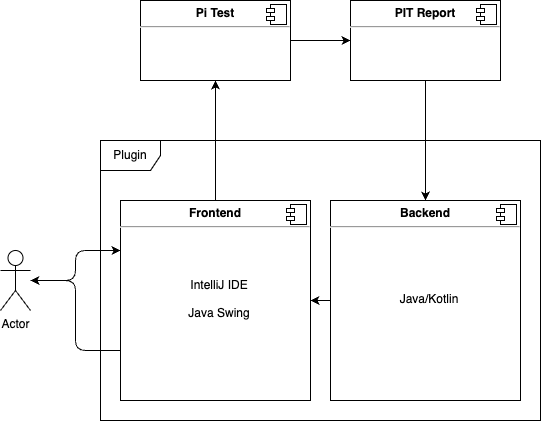

The diagram above was exported from draw.io. Its source (the exported page's mxGraphModel, read from the mxfile embedded in the PNG):
<mxGraphModel dx="804" dy="691" grid="1" gridSize="10" guides="1" tooltips="1" connect="1" arrows="1" fold="1" page="1" pageScale="1" pageWidth="1169" pageHeight="827" math="0" shadow="0">
  <root>
    <mxCell id="0" />
    <mxCell id="1" parent="0" />
    <mxCell id="17" value="" style="edgeStyle=orthogonalEdgeStyle;html=1;entryX=0;entryY=0.25;entryDx=0;entryDy=0;" parent="1" source="2" target="6" edge="1">
      <mxGeometry relative="1" as="geometry" />
    </mxCell>
    <mxCell id="2" value="Actor" style="shape=umlActor;verticalLabelPosition=bottom;verticalAlign=top;html=1;outlineConnect=0;" parent="1" vertex="1">
      <mxGeometry x="60" y="410" width="30" height="60" as="geometry" />
    </mxCell>
    <mxCell id="5" value="Plugin" style="shape=umlFrame;whiteSpace=wrap;html=1;" parent="1" vertex="1">
      <mxGeometry x="160" y="300" width="440" height="280" as="geometry" />
    </mxCell>
    <mxCell id="18" style="edgeStyle=orthogonalEdgeStyle;html=1;exitX=0.5;exitY=0;exitDx=0;exitDy=0;entryX=0.5;entryY=1;entryDx=0;entryDy=0;" parent="1" source="6" target="12" edge="1">
      <mxGeometry relative="1" as="geometry" />
    </mxCell>
    <mxCell id="21" style="edgeStyle=orthogonalEdgeStyle;html=1;exitX=0;exitY=0.75;exitDx=0;exitDy=0;" parent="1" source="6" target="2" edge="1">
      <mxGeometry relative="1" as="geometry" />
    </mxCell>
    <mxCell id="6" value="&lt;p style=&quot;margin:0px;margin-top:6px;text-align:center;&quot;&gt;&lt;b&gt;Frontend&lt;/b&gt;&lt;/p&gt;&lt;hr&gt;&lt;p style=&quot;text-align: center; margin: 0px 0px 0px 8px;&quot;&gt;&lt;br&gt;&lt;/p&gt;&lt;p style=&quot;text-align: center; margin: 0px 0px 0px 8px;&quot;&gt;&lt;br&gt;&lt;/p&gt;&lt;p style=&quot;text-align: center; margin: 0px 0px 0px 8px;&quot;&gt;&lt;br&gt;&lt;/p&gt;&lt;p style=&quot;text-align: center; margin: 0px 0px 0px 8px;&quot;&gt;IntelliJ IDE&lt;/p&gt;&lt;p style=&quot;text-align: center; margin: 0px 0px 0px 8px;&quot;&gt;&lt;br&gt;&lt;/p&gt;&lt;p style=&quot;text-align: center; margin: 0px 0px 0px 8px;&quot;&gt;Java Swing&lt;/p&gt;" style="align=left;overflow=fill;html=1;dropTarget=0;" parent="1" vertex="1">
      <mxGeometry x="180" y="360" width="190" height="200" as="geometry" />
    </mxCell>
    <mxCell id="7" value="" style="shape=component;jettyWidth=8;jettyHeight=4;" parent="6" vertex="1">
      <mxGeometry x="1" width="20" height="20" relative="1" as="geometry">
        <mxPoint x="-24" y="4" as="offset" />
      </mxGeometry>
    </mxCell>
    <mxCell id="22" style="edgeStyle=orthogonalEdgeStyle;html=1;exitX=0;exitY=0.5;exitDx=0;exitDy=0;entryX=1;entryY=0.5;entryDx=0;entryDy=0;" parent="1" source="8" target="6" edge="1">
      <mxGeometry relative="1" as="geometry" />
    </mxCell>
    <mxCell id="8" value="&lt;p style=&quot;margin:0px;margin-top:6px;text-align:center;&quot;&gt;&lt;b&gt;Backend&lt;/b&gt;&lt;/p&gt;&lt;hr&gt;&lt;p style=&quot;text-align: center; margin: 0px 0px 0px 8px;&quot;&gt;&lt;br&gt;&lt;/p&gt;&lt;p style=&quot;text-align: center; margin: 0px 0px 0px 8px;&quot;&gt;&lt;br&gt;&lt;/p&gt;&lt;p style=&quot;text-align: center; margin: 0px 0px 0px 8px;&quot;&gt;&lt;br&gt;&lt;/p&gt;&lt;p style=&quot;text-align: center; margin: 0px 0px 0px 8px;&quot;&gt;&lt;br&gt;&lt;/p&gt;&lt;p style=&quot;text-align: center; margin: 0px 0px 0px 8px;&quot;&gt;Java/Kotlin&lt;/p&gt;" style="align=left;overflow=fill;html=1;dropTarget=0;" parent="1" vertex="1">
      <mxGeometry x="390" y="360" width="190" height="200" as="geometry" />
    </mxCell>
    <mxCell id="9" value="" style="shape=component;jettyWidth=8;jettyHeight=4;" parent="8" vertex="1">
      <mxGeometry x="1" width="20" height="20" relative="1" as="geometry">
        <mxPoint x="-24" y="4" as="offset" />
      </mxGeometry>
    </mxCell>
    <mxCell id="19" value="" style="edgeStyle=orthogonalEdgeStyle;html=1;" parent="1" source="12" target="14" edge="1">
      <mxGeometry relative="1" as="geometry" />
    </mxCell>
    <mxCell id="12" value="&lt;p style=&quot;margin:0px;margin-top:6px;text-align:center;&quot;&gt;&lt;b&gt;Pi Test&lt;/b&gt;&lt;/p&gt;&lt;hr&gt;&lt;p style=&quot;margin:0px;margin-left:8px;&quot;&gt;&lt;br&gt;&lt;/p&gt;" style="align=left;overflow=fill;html=1;dropTarget=0;" parent="1" vertex="1">
      <mxGeometry x="200" y="160" width="150" height="80" as="geometry" />
    </mxCell>
    <mxCell id="13" value="" style="shape=component;jettyWidth=8;jettyHeight=4;" parent="12" vertex="1">
      <mxGeometry x="1" width="20" height="20" relative="1" as="geometry">
        <mxPoint x="-24" y="4" as="offset" />
      </mxGeometry>
    </mxCell>
    <mxCell id="20" style="edgeStyle=orthogonalEdgeStyle;html=1;" parent="1" source="14" target="8" edge="1">
      <mxGeometry relative="1" as="geometry" />
    </mxCell>
    <mxCell id="14" value="&lt;p style=&quot;margin:0px;margin-top:6px;text-align:center;&quot;&gt;&lt;b&gt;PIT Report&lt;/b&gt;&lt;/p&gt;&lt;hr&gt;&lt;p style=&quot;margin:0px;margin-left:8px;&quot;&gt;&lt;br&gt;&lt;/p&gt;" style="align=left;overflow=fill;html=1;dropTarget=0;" parent="1" vertex="1">
      <mxGeometry x="410" y="160" width="150" height="80" as="geometry" />
    </mxCell>
    <mxCell id="15" value="" style="shape=component;jettyWidth=8;jettyHeight=4;" parent="14" vertex="1">
      <mxGeometry x="1" width="20" height="20" relative="1" as="geometry">
        <mxPoint x="-24" y="4" as="offset" />
      </mxGeometry>
    </mxCell>
  </root>
</mxGraphModel>